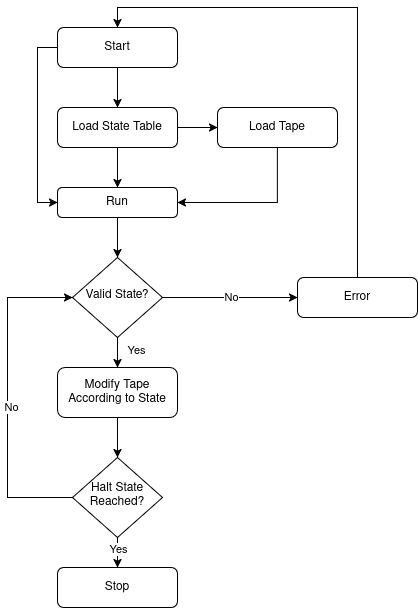

The diagram above was exported from draw.io. Its source (the exported page's mxGraphModel, read from the mxfile embedded in the PNG):
<mxGraphModel dx="1050" dy="607" grid="1" gridSize="10" guides="1" tooltips="1" connect="1" arrows="1" fold="1" page="1" pageScale="1" pageWidth="827" pageHeight="1169" math="0" shadow="0">
  <root>
    <mxCell id="WIyWlLk6GJQsqaUBKTNV-0" />
    <mxCell id="WIyWlLk6GJQsqaUBKTNV-1" parent="WIyWlLk6GJQsqaUBKTNV-0" />
    <mxCell id="RnHYX4-uqZ9DdtKBc5uv-5" style="edgeStyle=orthogonalEdgeStyle;rounded=0;orthogonalLoop=1;jettySize=auto;html=1;exitX=0.5;exitY=1;exitDx=0;exitDy=0;entryX=0.5;entryY=0;entryDx=0;entryDy=0;" parent="WIyWlLk6GJQsqaUBKTNV-1" source="WIyWlLk6GJQsqaUBKTNV-3" target="WIyWlLk6GJQsqaUBKTNV-11" edge="1">
      <mxGeometry relative="1" as="geometry">
        <Array as="points">
          <mxPoint x="370" y="120" />
          <mxPoint x="370" y="120" />
        </Array>
      </mxGeometry>
    </mxCell>
    <mxCell id="RnHYX4-uqZ9DdtKBc5uv-14" style="edgeStyle=orthogonalEdgeStyle;rounded=0;orthogonalLoop=1;jettySize=auto;html=1;exitX=0;exitY=0.5;exitDx=0;exitDy=0;entryX=0;entryY=0.5;entryDx=0;entryDy=0;" parent="WIyWlLk6GJQsqaUBKTNV-1" source="WIyWlLk6GJQsqaUBKTNV-3" target="RnHYX4-uqZ9DdtKBc5uv-3" edge="1">
      <mxGeometry relative="1" as="geometry" />
    </mxCell>
    <mxCell id="WIyWlLk6GJQsqaUBKTNV-3" value="&lt;div&gt;&lt;br&gt;&lt;/div&gt;&lt;div&gt;Start&lt;/div&gt;&lt;div&gt;&lt;br&gt;&lt;/div&gt;" style="rounded=1;whiteSpace=wrap;html=1;fontSize=12;glass=0;strokeWidth=1;shadow=0;" parent="WIyWlLk6GJQsqaUBKTNV-1" vertex="1">
      <mxGeometry x="310" y="40" width="120" height="40" as="geometry" />
    </mxCell>
    <mxCell id="RnHYX4-uqZ9DdtKBc5uv-10" style="edgeStyle=orthogonalEdgeStyle;rounded=0;orthogonalLoop=1;jettySize=auto;html=1;exitX=1;exitY=0.5;exitDx=0;exitDy=0;entryX=0;entryY=0.5;entryDx=0;entryDy=0;" parent="WIyWlLk6GJQsqaUBKTNV-1" source="WIyWlLk6GJQsqaUBKTNV-11" target="RnHYX4-uqZ9DdtKBc5uv-4" edge="1">
      <mxGeometry relative="1" as="geometry" />
    </mxCell>
    <mxCell id="RnHYX4-uqZ9DdtKBc5uv-11" style="edgeStyle=orthogonalEdgeStyle;rounded=0;orthogonalLoop=1;jettySize=auto;html=1;exitX=0.5;exitY=1;exitDx=0;exitDy=0;entryX=0.5;entryY=0;entryDx=0;entryDy=0;" parent="WIyWlLk6GJQsqaUBKTNV-1" source="WIyWlLk6GJQsqaUBKTNV-11" target="RnHYX4-uqZ9DdtKBc5uv-3" edge="1">
      <mxGeometry relative="1" as="geometry" />
    </mxCell>
    <mxCell id="WIyWlLk6GJQsqaUBKTNV-11" value="Load State Table" style="rounded=1;whiteSpace=wrap;html=1;fontSize=12;glass=0;strokeWidth=1;shadow=0;" parent="WIyWlLk6GJQsqaUBKTNV-1" vertex="1">
      <mxGeometry x="310" y="120" width="120" height="40" as="geometry" />
    </mxCell>
    <mxCell id="RnHYX4-uqZ9DdtKBc5uv-15" style="edgeStyle=orthogonalEdgeStyle;rounded=0;orthogonalLoop=1;jettySize=auto;html=1;entryX=0;entryY=0.5;entryDx=0;entryDy=0;" parent="WIyWlLk6GJQsqaUBKTNV-1" source="RnHYX4-uqZ9DdtKBc5uv-0" target="RnHYX4-uqZ9DdtKBc5uv-9" edge="1">
      <mxGeometry relative="1" as="geometry" />
    </mxCell>
    <mxCell id="RnHYX4-uqZ9DdtKBc5uv-16" value="&lt;div&gt;No&lt;/div&gt;" style="edgeLabel;html=1;align=center;verticalAlign=middle;resizable=0;points=[];" parent="RnHYX4-uqZ9DdtKBc5uv-15" vertex="1" connectable="0">
      <mxGeometry x="0.0071" y="1" relative="1" as="geometry">
        <mxPoint as="offset" />
      </mxGeometry>
    </mxCell>
    <mxCell id="RnHYX4-uqZ9DdtKBc5uv-24" style="edgeStyle=orthogonalEdgeStyle;rounded=0;orthogonalLoop=1;jettySize=auto;html=1;entryX=0.5;entryY=0;entryDx=0;entryDy=0;" parent="WIyWlLk6GJQsqaUBKTNV-1" source="RnHYX4-uqZ9DdtKBc5uv-0" target="RnHYX4-uqZ9DdtKBc5uv-17" edge="1">
      <mxGeometry relative="1" as="geometry" />
    </mxCell>
    <mxCell id="RnHYX4-uqZ9DdtKBc5uv-28" value="&lt;div&gt;Yes&lt;/div&gt;&lt;div&gt;&lt;br&gt;&lt;/div&gt;" style="edgeLabel;html=1;align=center;verticalAlign=middle;resizable=0;points=[];" parent="RnHYX4-uqZ9DdtKBc5uv-24" vertex="1" connectable="0">
      <mxGeometry x="0.1961" y="-1" relative="1" as="geometry">
        <mxPoint x="19" y="9" as="offset" />
      </mxGeometry>
    </mxCell>
    <mxCell id="RnHYX4-uqZ9DdtKBc5uv-0" value="Valid State?" style="rhombus;whiteSpace=wrap;html=1;shadow=0;fontFamily=Helvetica;fontSize=12;align=center;strokeWidth=1;spacing=6;spacingTop=-4;" parent="WIyWlLk6GJQsqaUBKTNV-1" vertex="1">
      <mxGeometry x="325" y="270" width="90" height="80" as="geometry" />
    </mxCell>
    <mxCell id="RnHYX4-uqZ9DdtKBc5uv-13" style="edgeStyle=orthogonalEdgeStyle;rounded=0;orthogonalLoop=1;jettySize=auto;html=1;exitX=0.5;exitY=1;exitDx=0;exitDy=0;entryX=0.5;entryY=0;entryDx=0;entryDy=0;" parent="WIyWlLk6GJQsqaUBKTNV-1" source="RnHYX4-uqZ9DdtKBc5uv-3" target="RnHYX4-uqZ9DdtKBc5uv-0" edge="1">
      <mxGeometry relative="1" as="geometry" />
    </mxCell>
    <mxCell id="RnHYX4-uqZ9DdtKBc5uv-3" value="Run" style="rounded=1;whiteSpace=wrap;html=1;fontSize=12;glass=0;strokeWidth=1;shadow=0;" parent="WIyWlLk6GJQsqaUBKTNV-1" vertex="1">
      <mxGeometry x="310" y="200" width="120" height="30" as="geometry" />
    </mxCell>
    <mxCell id="RnHYX4-uqZ9DdtKBc5uv-12" style="edgeStyle=orthogonalEdgeStyle;rounded=0;orthogonalLoop=1;jettySize=auto;html=1;exitX=0.5;exitY=1;exitDx=0;exitDy=0;entryX=1;entryY=0.5;entryDx=0;entryDy=0;" parent="WIyWlLk6GJQsqaUBKTNV-1" source="RnHYX4-uqZ9DdtKBc5uv-4" target="RnHYX4-uqZ9DdtKBc5uv-3" edge="1">
      <mxGeometry relative="1" as="geometry" />
    </mxCell>
    <mxCell id="RnHYX4-uqZ9DdtKBc5uv-4" value="Load Tape" style="rounded=1;whiteSpace=wrap;html=1;fontSize=12;glass=0;strokeWidth=1;shadow=0;" parent="WIyWlLk6GJQsqaUBKTNV-1" vertex="1">
      <mxGeometry x="470" y="120" width="120" height="40" as="geometry" />
    </mxCell>
    <mxCell id="RnHYX4-uqZ9DdtKBc5uv-8" style="edgeStyle=orthogonalEdgeStyle;rounded=0;orthogonalLoop=1;jettySize=auto;html=1;entryX=0.5;entryY=0;entryDx=0;entryDy=0;" parent="WIyWlLk6GJQsqaUBKTNV-1" target="WIyWlLk6GJQsqaUBKTNV-3" edge="1">
      <mxGeometry relative="1" as="geometry">
        <mxPoint x="610" y="290" as="sourcePoint" />
        <Array as="points">
          <mxPoint x="610" y="20" />
          <mxPoint x="370" y="20" />
        </Array>
      </mxGeometry>
    </mxCell>
    <mxCell id="RnHYX4-uqZ9DdtKBc5uv-9" value="Error" style="rounded=1;whiteSpace=wrap;html=1;fontSize=12;glass=0;strokeWidth=1;shadow=0;" parent="WIyWlLk6GJQsqaUBKTNV-1" vertex="1">
      <mxGeometry x="550" y="290" width="120" height="40" as="geometry" />
    </mxCell>
    <mxCell id="RnHYX4-uqZ9DdtKBc5uv-25" style="edgeStyle=orthogonalEdgeStyle;rounded=0;orthogonalLoop=1;jettySize=auto;html=1;entryX=0.5;entryY=0;entryDx=0;entryDy=0;" parent="WIyWlLk6GJQsqaUBKTNV-1" source="RnHYX4-uqZ9DdtKBc5uv-17" target="RnHYX4-uqZ9DdtKBc5uv-21" edge="1">
      <mxGeometry relative="1" as="geometry" />
    </mxCell>
    <mxCell id="RnHYX4-uqZ9DdtKBc5uv-17" value="Modify Tape According to State" style="rounded=1;whiteSpace=wrap;html=1;fontSize=12;glass=0;strokeWidth=1;shadow=0;" parent="WIyWlLk6GJQsqaUBKTNV-1" vertex="1">
      <mxGeometry x="310" y="380" width="120" height="50" as="geometry" />
    </mxCell>
    <mxCell id="RnHYX4-uqZ9DdtKBc5uv-22" style="edgeStyle=orthogonalEdgeStyle;rounded=0;orthogonalLoop=1;jettySize=auto;html=1;exitX=0;exitY=0.5;exitDx=0;exitDy=0;entryX=0;entryY=0.5;entryDx=0;entryDy=0;" parent="WIyWlLk6GJQsqaUBKTNV-1" source="RnHYX4-uqZ9DdtKBc5uv-21" target="RnHYX4-uqZ9DdtKBc5uv-0" edge="1">
      <mxGeometry relative="1" as="geometry">
        <Array as="points">
          <mxPoint x="260" y="510" />
          <mxPoint x="260" y="310" />
        </Array>
      </mxGeometry>
    </mxCell>
    <mxCell id="RnHYX4-uqZ9DdtKBc5uv-26" value="No" style="edgeLabel;html=1;align=center;verticalAlign=middle;resizable=0;points=[];" parent="RnHYX4-uqZ9DdtKBc5uv-22" vertex="1" connectable="0">
      <mxGeometry x="-0.0545" y="-3" relative="1" as="geometry">
        <mxPoint as="offset" />
      </mxGeometry>
    </mxCell>
    <mxCell id="RnHYX4-uqZ9DdtKBc5uv-29" value="" style="edgeStyle=orthogonalEdgeStyle;rounded=0;orthogonalLoop=1;jettySize=auto;html=1;" parent="WIyWlLk6GJQsqaUBKTNV-1" source="RnHYX4-uqZ9DdtKBc5uv-21" target="RnHYX4-uqZ9DdtKBc5uv-27" edge="1">
      <mxGeometry relative="1" as="geometry" />
    </mxCell>
    <mxCell id="RnHYX4-uqZ9DdtKBc5uv-30" value="Yes" style="edgeLabel;html=1;align=center;verticalAlign=middle;resizable=0;points=[];" parent="RnHYX4-uqZ9DdtKBc5uv-29" vertex="1" connectable="0">
      <mxGeometry x="-0.5733" relative="1" as="geometry">
        <mxPoint as="offset" />
      </mxGeometry>
    </mxCell>
    <mxCell id="RnHYX4-uqZ9DdtKBc5uv-21" value="Halt State Reached?" style="rhombus;whiteSpace=wrap;html=1;shadow=0;fontFamily=Helvetica;fontSize=12;align=center;strokeWidth=1;spacing=6;spacingTop=-4;" parent="WIyWlLk6GJQsqaUBKTNV-1" vertex="1">
      <mxGeometry x="325" y="470" width="90" height="80" as="geometry" />
    </mxCell>
    <mxCell id="RnHYX4-uqZ9DdtKBc5uv-27" value="Stop" style="rounded=1;whiteSpace=wrap;html=1;fontSize=12;glass=0;strokeWidth=1;shadow=0;" parent="WIyWlLk6GJQsqaUBKTNV-1" vertex="1">
      <mxGeometry x="310" y="580" width="120" height="40" as="geometry" />
    </mxCell>
  </root>
</mxGraphModel>